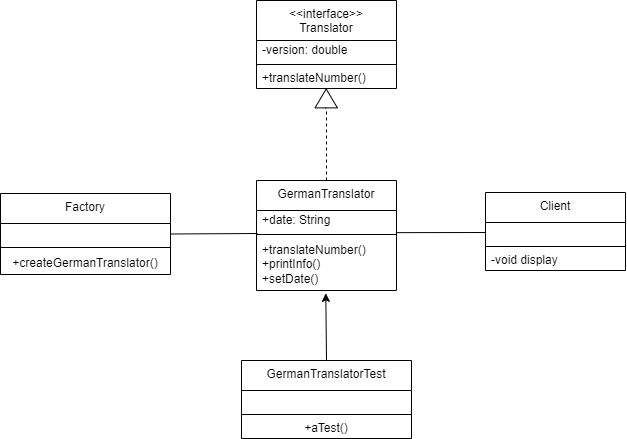

The diagram above was exported from draw.io. Its source (the exported page's mxGraphModel, read from the mxfile embedded in the PNG):
<mxGraphModel dx="839" dy="1597" grid="1" gridSize="10" guides="1" tooltips="1" connect="1" arrows="1" fold="1" page="1" pageScale="1" pageWidth="827" pageHeight="1169" background="#ffffff" math="0" shadow="0">
  <root>
    <mxCell id="0" />
    <mxCell id="1" parent="0" />
    <mxCell id="2" value="Factory" style="swimlane;fontStyle=0;align=center;verticalAlign=top;childLayout=stackLayout;horizontal=1;startSize=30;horizontalStack=0;resizeParent=1;resizeParentMax=0;resizeLast=0;collapsible=0;marginBottom=0;html=1;whiteSpace=wrap;" vertex="1" parent="1">
      <mxGeometry x="244" y="403" width="170" height="81" as="geometry" />
    </mxCell>
    <mxCell id="3" value="&amp;nbsp;&amp;nbsp;" style="text;html=1;strokeColor=none;fillColor=none;align=center;verticalAlign=middle;spacingLeft=4;spacingRight=4;overflow=hidden;rotatable=0;points=[[0,0.5],[1,0.5]];portConstraint=eastwest;whiteSpace=wrap;" vertex="1" parent="2">
      <mxGeometry y="30" width="170" height="20" as="geometry" />
    </mxCell>
    <mxCell id="7" value="" style="line;strokeWidth=1;fillColor=none;align=left;verticalAlign=middle;spacingTop=-1;spacingLeft=3;spacingRight=3;rotatable=0;labelPosition=right;points=[];portConstraint=eastwest;" vertex="1" parent="2">
      <mxGeometry y="50" width="170" height="8" as="geometry" />
    </mxCell>
    <mxCell id="8" value="+createGermanTranslator()" style="text;html=1;strokeColor=none;fillColor=none;align=center;verticalAlign=middle;spacingLeft=4;spacingRight=4;overflow=hidden;rotatable=0;points=[[0,0.5],[1,0.5]];portConstraint=eastwest;whiteSpace=wrap;" vertex="1" parent="2">
      <mxGeometry y="58" width="170" height="23" as="geometry" />
    </mxCell>
    <mxCell id="11" value="&amp;lt;&amp;lt;interface&amp;gt;&amp;gt;&lt;br&gt;Translator" style="swimlane;fontStyle=0;align=center;verticalAlign=top;childLayout=stackLayout;horizontal=1;startSize=40;horizontalStack=0;resizeParent=1;resizeParentMax=0;resizeLast=0;collapsible=0;marginBottom=0;html=1;whiteSpace=wrap;" vertex="1" parent="1">
      <mxGeometry x="500" y="210" width="140" height="88" as="geometry" />
    </mxCell>
    <mxCell id="13" value="-version: double" style="text;html=1;strokeColor=none;fillColor=none;align=left;verticalAlign=middle;spacingLeft=4;spacingRight=4;overflow=hidden;rotatable=0;points=[[0,0.5],[1,0.5]];portConstraint=eastwest;whiteSpace=wrap;" vertex="1" parent="11">
      <mxGeometry y="40" width="140" height="20" as="geometry" />
    </mxCell>
    <mxCell id="16" value="" style="line;strokeWidth=1;fillColor=none;align=left;verticalAlign=middle;spacingTop=-1;spacingLeft=3;spacingRight=3;rotatable=0;labelPosition=right;points=[];portConstraint=eastwest;" vertex="1" parent="11">
      <mxGeometry y="60" width="140" height="8" as="geometry" />
    </mxCell>
    <mxCell id="18" value="+translateNumber()" style="text;html=1;strokeColor=none;fillColor=none;align=left;verticalAlign=middle;spacingLeft=4;spacingRight=4;overflow=hidden;rotatable=0;points=[[0,0.5],[1,0.5]];portConstraint=eastwest;whiteSpace=wrap;" vertex="1" parent="11">
      <mxGeometry y="68" width="140" height="20" as="geometry" />
    </mxCell>
    <mxCell id="19" value="GermanTranslator" style="swimlane;fontStyle=0;align=center;verticalAlign=top;childLayout=stackLayout;horizontal=1;startSize=30;horizontalStack=0;resizeParent=1;resizeParentMax=0;resizeLast=0;collapsible=0;marginBottom=0;html=1;whiteSpace=wrap;" vertex="1" parent="1">
      <mxGeometry x="500" y="390" width="140" height="110" as="geometry" />
    </mxCell>
    <mxCell id="21" value="+date: String" style="text;html=1;strokeColor=none;fillColor=none;align=left;verticalAlign=middle;spacingLeft=4;spacingRight=4;overflow=hidden;rotatable=0;points=[[0,0.5],[1,0.5]];portConstraint=eastwest;whiteSpace=wrap;" vertex="1" parent="19">
      <mxGeometry y="30" width="140" height="20" as="geometry" />
    </mxCell>
    <mxCell id="24" value="" style="line;strokeWidth=1;fillColor=none;align=left;verticalAlign=middle;spacingTop=-1;spacingLeft=3;spacingRight=3;rotatable=0;labelPosition=right;points=[];portConstraint=eastwest;" vertex="1" parent="19">
      <mxGeometry y="50" width="140" height="8" as="geometry" />
    </mxCell>
    <mxCell id="26" value="+translateNumber()&lt;br&gt;+printInfo()&lt;br&gt;+setDate()" style="text;html=1;strokeColor=none;fillColor=none;align=left;verticalAlign=middle;spacingLeft=4;spacingRight=4;overflow=hidden;rotatable=0;points=[[0,0.5],[1,0.5]];portConstraint=eastwest;whiteSpace=wrap;" vertex="1" parent="19">
      <mxGeometry y="58" width="140" height="52" as="geometry" />
    </mxCell>
    <mxCell id="27" value="Client" style="swimlane;fontStyle=0;align=center;verticalAlign=top;childLayout=stackLayout;horizontal=1;startSize=30;horizontalStack=0;resizeParent=1;resizeParentMax=0;resizeLast=0;collapsible=0;marginBottom=0;html=1;whiteSpace=wrap;" vertex="1" parent="1">
      <mxGeometry x="729" y="402" width="140" height="78" as="geometry" />
    </mxCell>
    <mxCell id="31" value="&amp;nbsp; &amp;nbsp;" style="text;html=1;strokeColor=none;fillColor=none;align=left;verticalAlign=middle;spacingLeft=4;spacingRight=4;overflow=hidden;rotatable=0;points=[[0,0.5],[1,0.5]];portConstraint=eastwest;whiteSpace=wrap;" vertex="1" parent="27">
      <mxGeometry y="30" width="140" height="20" as="geometry" />
    </mxCell>
    <mxCell id="32" value="" style="line;strokeWidth=1;fillColor=none;align=left;verticalAlign=middle;spacingTop=-1;spacingLeft=3;spacingRight=3;rotatable=0;labelPosition=right;points=[];portConstraint=eastwest;" vertex="1" parent="27">
      <mxGeometry y="50" width="140" height="8" as="geometry" />
    </mxCell>
    <mxCell id="34" value="-void display" style="text;html=1;strokeColor=none;fillColor=none;align=left;verticalAlign=middle;spacingLeft=4;spacingRight=4;overflow=hidden;rotatable=0;points=[[0,0.5],[1,0.5]];portConstraint=eastwest;whiteSpace=wrap;" vertex="1" parent="27">
      <mxGeometry y="58" width="140" height="20" as="geometry" />
    </mxCell>
    <mxCell id="35" value="GermanTranslatorTest&lt;br&gt;" style="swimlane;fontStyle=0;align=center;verticalAlign=top;childLayout=stackLayout;horizontal=1;startSize=30;horizontalStack=0;resizeParent=1;resizeParentMax=0;resizeLast=0;collapsible=0;marginBottom=0;html=1;whiteSpace=wrap;" vertex="1" parent="1">
      <mxGeometry x="485" y="570" width="170" height="78" as="geometry" />
    </mxCell>
    <mxCell id="37" value="&amp;nbsp; &amp;nbsp;" style="text;html=1;strokeColor=none;fillColor=none;align=left;verticalAlign=middle;spacingLeft=4;spacingRight=4;overflow=hidden;rotatable=0;points=[[0,0.5],[1,0.5]];portConstraint=eastwest;whiteSpace=wrap;" vertex="1" parent="35">
      <mxGeometry y="30" width="170" height="20" as="geometry" />
    </mxCell>
    <mxCell id="40" value="" style="line;strokeWidth=1;fillColor=none;align=left;verticalAlign=middle;spacingTop=-1;spacingLeft=3;spacingRight=3;rotatable=0;labelPosition=right;points=[];portConstraint=eastwest;" vertex="1" parent="35">
      <mxGeometry y="50" width="170" height="8" as="geometry" />
    </mxCell>
    <mxCell id="41" value="+aTest()" style="text;html=1;strokeColor=none;fillColor=none;align=center;verticalAlign=middle;spacingLeft=4;spacingRight=4;overflow=hidden;rotatable=0;points=[[0,0.5],[1,0.5]];portConstraint=eastwest;whiteSpace=wrap;" vertex="1" parent="35">
      <mxGeometry y="58" width="170" height="20" as="geometry" />
    </mxCell>
    <mxCell id="45" value="" style="endArrow=none;dashed=1;html=1;rounded=0;" edge="1" parent="1">
      <mxGeometry width="50" height="50" relative="1" as="geometry">
        <mxPoint x="570" y="390" as="sourcePoint" />
        <mxPoint x="570" y="320" as="targetPoint" />
      </mxGeometry>
    </mxCell>
    <mxCell id="46" value="" style="shape=flexArrow;endArrow=classic;html=1;rounded=0;width=1.3793103448275863;endSize=5.958620689655174;" edge="1" parent="1">
      <mxGeometry width="50" height="50" relative="1" as="geometry">
        <mxPoint x="569.71" y="318" as="sourcePoint" />
        <mxPoint x="569.71" y="298" as="targetPoint" />
      </mxGeometry>
    </mxCell>
    <mxCell id="47" value="" style="endArrow=classic;html=1;rounded=0;entryX=0.495;entryY=1.054;entryDx=0;entryDy=0;entryPerimeter=0;exitX=0.5;exitY=0;exitDx=0;exitDy=0;" edge="1" parent="1" source="35" target="26">
      <mxGeometry width="50" height="50" relative="1" as="geometry">
        <mxPoint x="540" y="570" as="sourcePoint" />
        <mxPoint x="590" y="520" as="targetPoint" />
      </mxGeometry>
    </mxCell>
    <mxCell id="48" value="" style="endArrow=none;html=1;rounded=0;entryX=1;entryY=0.5;entryDx=0;entryDy=0;" edge="1" parent="1" target="2">
      <mxGeometry width="50" height="50" relative="1" as="geometry">
        <mxPoint x="501" y="443" as="sourcePoint" />
        <mxPoint x="500" y="370" as="targetPoint" />
      </mxGeometry>
    </mxCell>
    <mxCell id="49" value="" style="endArrow=none;html=1;rounded=0;exitX=0.998;exitY=1.107;exitDx=0;exitDy=0;exitPerimeter=0;entryX=0;entryY=0.5;entryDx=0;entryDy=0;" edge="1" parent="1" source="21" target="31">
      <mxGeometry width="50" height="50" relative="1" as="geometry">
        <mxPoint x="680" y="450" as="sourcePoint" />
        <mxPoint x="730" y="400" as="targetPoint" />
      </mxGeometry>
    </mxCell>
  </root>
</mxGraphModel>